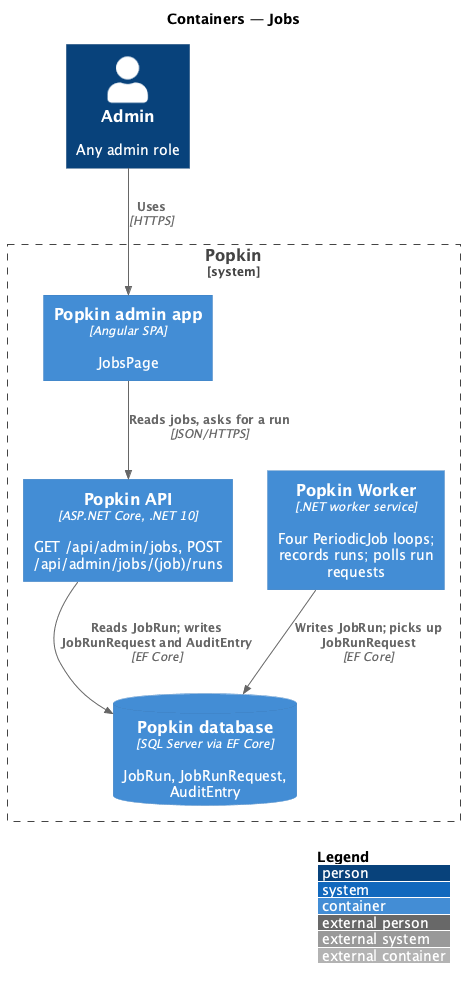

The diagram above was rendered by PlantUML. Its source (embedded in the PNG):
@startuml
!include <C4/C4_Container>
LAYOUT_WITH_LEGEND()
title Containers — Jobs

Person(admin, "Admin", "Any admin role")
System_Boundary(popkin, "Popkin") {
  Container(adminapp, "Popkin admin app", "Angular SPA", "JobsPage")
  Container(api, "Popkin API", "ASP.NET Core, .NET 10", "GET /api/admin/jobs, POST /api/admin/jobs/(job)/runs")
  Container(worker, "Popkin Worker", ".NET worker service", "Four PeriodicJob loops; records runs; polls run requests")
  ContainerDb(db, "Popkin database", "SQL Server via EF Core", "JobRun, JobRunRequest, AuditEntry")
}
Rel(admin, adminapp, "Uses", "HTTPS")
Rel(adminapp, api, "Reads jobs, asks for a run", "JSON/HTTPS")
Rel(api, db, "Reads JobRun; writes JobRunRequest and AuditEntry", "EF Core")
Rel(worker, db, "Writes JobRun; picks up JobRunRequest", "EF Core")
@enduml